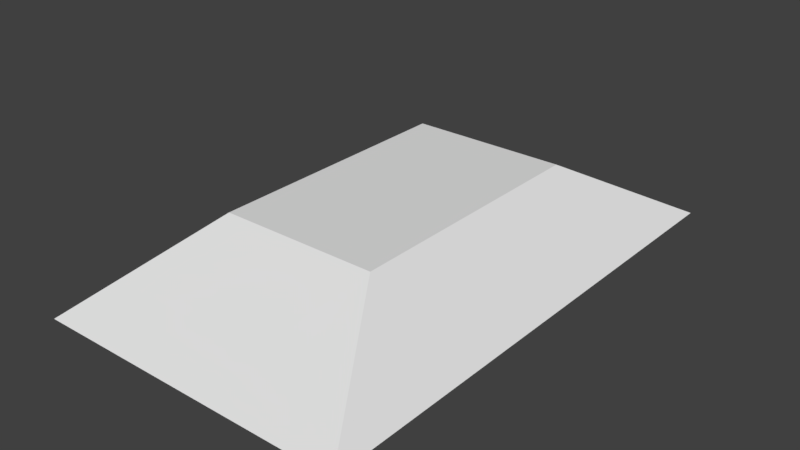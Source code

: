 # Source: Layer_2_Chunked.blend  (saved by Blender 2.79.0; exported with 4.5.12 LTS)
import bpy
from mathutils import Matrix  # noqa: F401  (used for matrix-valued properties, if any)

bpy.ops.wm.read_factory_settings(use_empty=True)
scene = bpy.context.scene
scene.name = 'Scene'

# ---- collections
col_collection_1 = bpy.data.collections.new('Collection 1'); scene.collection.children.link(col_collection_1)

# ---- world
world_world = bpy.data.worlds.new('World'); scene.world = world_world
world_world.color = (0.05088, 0.05088, 0.05088)
world_world.use_sun_shadow = False
world_world.sun_shadow_jitter_overblur = 0.0
world_world.cycles.sampling_method = 'MANUAL'

# ---- meshes
me_5 = bpy.data.meshes.new('5')
me_5.from_pydata([(0.9762, -2.869, 0.3604), (1.742, -2.869, 0.3604), (2.125, -3.5, 0.0), (2.125, -3.077, 0.0), (0.875, -3.5, 0.0), (0.6864, -2.928, 0.3267), (1.933, -3.077, 0.0), (0.6669, -2.869, 0.3604), (0.688, -2.89, 0.3239), (0.875, -3.368, 0.0), (0.875, -3.077, 0.0)], [], [(0, 1, 2), (3, 2, 1), (0, 4, 5), (2, 6, 3), (5, 7, 0), (0, 1, 6), (3, 6, 1), (8, 7, 0), (9, 6, 2), (0, 10, 8), (9, 5, 10), (2, 4, 9), (0, 2, 4), (9, 10, 6), (0, 6, 10), (7, 8, 5), (9, 4, 5), (8, 10, 5)])
me_5.use_remesh_preserve_volume = False
me_5.use_remesh_preserve_attributes = False
me_5.use_mirror_vertex_groups = False
me_5.update()
me_4 = bpy.data.meshes.new('4')
me_4.from_pydata([(-1.742, -2.869, 0.3604), (-2.125, -3.5, 0.0), (-2.029, -3.025, 0.09045), (0.6864, -2.928, 0.3267), (0.875, -3.368, 0.0), (0.875, -3.077, 0.0), (-2.125, -3.077, 0.0), (-1.868, -3.077, 0.0), (0.688, -2.89, 0.3239), (0.875, -3.5, 0.0), (0.6669, -2.869, 0.3604)], [], [(0, 1, 2), (3, 4, 5), (1, 6, 2), (1, 6, 7), (4, 7, 5), (8, 5, 7), (9, 7, 4), (6, 2, 7), (2, 0, 7), (0, 3, 1), (7, 10, 8), (1, 3, 9), (5, 8, 3), (3, 9, 4), (8, 10, 3), (9, 1, 7), (0, 10, 3), (7, 0, 10)])
me_4.use_remesh_preserve_volume = False
me_4.use_remesh_preserve_attributes = False
me_4.use_mirror_vertex_groups = False
me_4.update()
me_3 = bpy.data.meshes.new('3')
me_3.from_pydata([(1.933, -3.077, 0.0), (2.125, 0.5, 0.0), (2.125, -3.077, 0.0), (1.062, -1.75, 1.0), (1.578, 0.7972, 0.5148), (1.062, 1.077, 1.0), (0.2976, -1.75, 1.0), (0.2976, -0.4902, 1.0), (0.2976, 1.077, 1.0), (0.6281, 0.7469, 0.4276), (0.875, -3.077, 0.0), (0.9762, -2.869, 0.3604), (0.688, -2.89, 0.3239), (0.875, -0.7549, 0.0), (1.742, -2.869, 0.3604), (0.6669, -2.869, 0.3604), (0.5985, -2.662, 0.4789), (0.875, 0.5, 0.0), (0.7669, 0.6081, 0.1872)], [], [(0, 1, 2), (1, 3, 4), (3, 5, 4), (6, 3, 7), (8, 5, 9), (10, 11, 12), (6, 7, 13), (1, 14, 3), (0, 2, 14), (14, 11, 0), (3, 14, 11), (1, 2, 14), (11, 15, 12), (0, 10, 13), (11, 15, 16), (4, 9, 5), (4, 17, 18), (13, 1, 0), (5, 7, 3), (3, 16, 6), (10, 0, 11), (13, 10, 16), (12, 15, 16), (16, 6, 13), (7, 8, 9), (9, 18, 7), (17, 13, 18), (12, 16, 10), (7, 18, 13), (4, 18, 9), (4, 1, 17), (13, 17, 1), (5, 8, 7), (3, 11, 16)])
me_3.use_remesh_preserve_volume = False
me_3.use_remesh_preserve_attributes = False
me_3.use_mirror_vertex_groups = False
me_3.update()
me_2 = bpy.data.meshes.new('2')
me_2.from_pydata([(-1.062, -1.75, 1.0), (-0.6541, 1.077, 1.0), (-1.062, 1.077, 1.0), (-1.215, 0.9942, 0.856), (0.5985, -2.662, 0.4789), (0.875, -0.7549, 0.0), (0.2976, -1.75, 1.0), (-1.742, -2.869, 0.3604), (0.6669, -2.869, 0.3604), (-2.125, 0.5, 0.0), (-2.029, -3.025, 0.09045), (-2.125, -3.077, 0.0), (0.7669, 0.6081, 0.1872), (0.3036, 0.5, 0.0), (0.6281, 0.7469, 0.4276), (-1.868, -3.077, 0.0), (0.2976, -0.4902, 1.0), (0.2976, 1.077, 1.0), (0.875, -3.077, 0.0), (0.875, 0.5, 0.0), (0.688, -2.89, 0.3239)], [], [(0, 1, 2), (0, 3, 2), (4, 5, 6), (7, 4, 8), (9, 10, 11), (12, 13, 14), (9, 15, 11), (16, 17, 1), (15, 5, 18), (2, 1, 3), (12, 19, 13), (13, 9, 3), (3, 1, 13), (0, 10, 3), (6, 4, 0), (5, 13, 19), (9, 3, 10), (9, 13, 15), (0, 7, 10), (8, 15, 20), (10, 11, 15), (10, 15, 7), (15, 18, 20), (17, 13, 1), (0, 16, 1), (17, 16, 14), (4, 8, 20), (16, 12, 14), (19, 12, 5), (16, 6, 5), (4, 20, 18), (5, 12, 16), (4, 18, 5), (7, 0, 4), (15, 13, 5), (8, 7, 15), (17, 14, 13), (0, 6, 16)])
me_2.use_remesh_preserve_volume = False
me_2.use_remesh_preserve_attributes = False
me_2.use_mirror_vertex_groups = False
me_2.update()
me_1 = bpy.data.meshes.new('1')
me_1.from_pydata([(1.578, 0.7972, 0.5148), (0.6281, 0.7469, 0.4276), (0.7669, 0.6081, 0.1872), (0.875, 3.5, 0.0), (1.062, 1.75, 1.0), (0.4149, 2.106, 0.7968), (0.875, 1.441, 0.0), (0.2976, 1.75, 1.0), (1.062, 1.077, 1.0), (2.125, 3.5, 0.0), (2.125, 0.5, 0.0), (0.2976, 1.45, 1.0), (0.2976, 1.077, 1.0), (0.875, 0.5, 0.0)], [], [(0, 1, 2), (3, 4, 5), (5, 6, 7), (4, 0, 8), (9, 10, 0), (3, 9, 6), (4, 9, 0), (11, 8, 4), (8, 12, 1), (0, 13, 10), (10, 6, 9), (4, 7, 11), (4, 7, 5), (0, 8, 1), (3, 9, 4), (2, 1, 6), (11, 7, 6), (1, 12, 11), (6, 13, 2), (5, 3, 6), (1, 11, 6), (11, 12, 8), (0, 2, 13), (10, 13, 6)])
me_1.use_remesh_preserve_volume = False
me_1.use_remesh_preserve_attributes = False
me_1.use_mirror_vertex_groups = False
me_1.update()
me_0 = bpy.data.meshes.new('0')
me_0.from_pydata([(0.2976, 1.45, 1.0), (-0.6541, 1.077, 1.0), (0.2976, 1.077, 1.0), (-2.125, 3.5, 0.0), (0.3036, 0.5, 0.0), (-2.125, 0.5, 0.0), (-1.062, 1.75, 1.0), (-1.215, 0.9942, 0.856), (0.4149, 2.106, 0.7968), (0.2976, 1.75, 1.0), (-1.062, 1.077, 1.0), (0.875, 1.441, 0.0), (0.875, 0.5, 0.0), (0.6281, 0.7469, 0.4276), (0.7669, 0.6081, 0.1872), (0.875, 3.5, 0.0)], [], [(0, 1, 2), (3, 4, 5), (5, 6, 7), (6, 8, 9), (6, 10, 7), (6, 10, 1), (11, 12, 4), (2, 4, 13), (7, 5, 4), (1, 10, 7), (12, 14, 4), (7, 4, 1), (9, 1, 0), (5, 3, 6), (13, 11, 0), (4, 14, 13), (3, 11, 4), (3, 15, 8), (6, 3, 8), (2, 1, 4), (9, 6, 1), (9, 0, 11), (2, 13, 0), (14, 12, 11), (11, 15, 8), (8, 9, 11), (13, 14, 11), (3, 15, 11)])
me_0.use_remesh_preserve_volume = False
me_0.use_remesh_preserve_attributes = False
me_0.use_mirror_vertex_groups = False
me_0.update()

# ---- objects
ob_5 = bpy.data.objects.new('5', me_5)
ob_4 = bpy.data.objects.new('4', me_4)
ob_3 = bpy.data.objects.new('3', me_3)
ob_2 = bpy.data.objects.new('2', me_2)
ob_1 = bpy.data.objects.new('1', me_1)
ob_0 = bpy.data.objects.new('0', me_0)

# ---- transforms, parenting, visibility, modifiers, constraints
ob_5.location = (0.0, 0.0, 0.0)
ob_5.lineart.crease_threshold = 0.0
ob_4.location = (0.0, 0.0, 0.0)
ob_4.lineart.crease_threshold = 0.0
ob_3.location = (0.0, 0.0, 0.0)
ob_3.lineart.crease_threshold = 0.0
ob_2.location = (0.0, 0.0, 0.0)
ob_2.lineart.crease_threshold = 0.0
ob_1.location = (0.0, 0.0, 0.0)
ob_1.lineart.crease_threshold = 0.0
ob_0.location = (0.0, 0.0, 0.0)
ob_0.lineart.crease_threshold = 0.0

# ---- collection membership
col_collection_1.objects.link(ob_5)
col_collection_1.objects.link(ob_4)
col_collection_1.objects.link(ob_3)
col_collection_1.objects.link(ob_2)
col_collection_1.objects.link(ob_1)
col_collection_1.objects.link(ob_0)

# ---- scene / render settings (as saved in the file)
scene.frame_start = 1; scene.frame_end = 250; scene.frame_set(1)
scene.render.engine = 'BLENDER_EEVEE_NEXT'
scene.render.resolution_percentage = 50
scene.render.dither_intensity = 0.0
scene.cycles.use_denoising = False
scene.cycles.samples = 128
scene.cycles.sampling_pattern = 'TABULATED_SOBOL'
scene.cycles.use_adaptive_sampling = False
scene.cycles.use_light_tree = False
scene.cycles.blur_glossy = 0.0
scene.cycles.sample_clamp_indirect = 0.0
scene.view_settings.view_transform = 'Standard'
bpy.context.view_layer.update()

# ---- added for rendering (the .blend has no active camera and no usable light): camera, sun
cam_auto = bpy.data.cameras.new('AutoCamera')
cam_auto.lens = 50.0
cam_auto.sensor_width = 36.0
cam_auto.clip_end = 1000.0
ob_auto_camera = bpy.data.objects.new('AutoCamera', cam_auto)
scene.collection.objects.link(ob_auto_camera)
ob_auto_camera.location = (7.6331, -9.15972, 6.60648)
ob_auto_camera.rotation_euler = (1.09748, -7.21219e-08, 0.694738)
scene.camera = ob_auto_camera
light_auto_sun = bpy.data.lights.new('AutoSun', 'SUN')
light_auto_sun.energy = 3.0
light_auto_sun.angle = 0.0523599
ob_auto_sun = bpy.data.objects.new('AutoSun', light_auto_sun)
scene.collection.objects.link(ob_auto_sun)
ob_auto_sun.rotation_euler = (0.872665, 0.174533, 0.523599)
bpy.context.view_layer.update()
